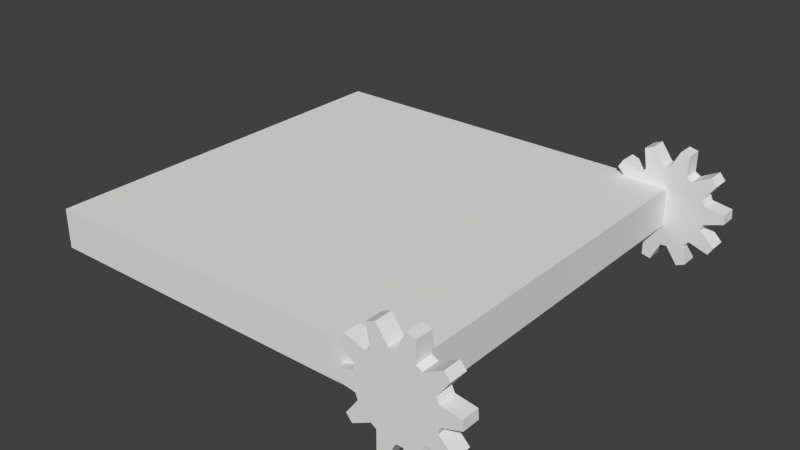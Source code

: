 # Source: trap_jump.blend  (saved by Blender 2.73.0; exported with 4.5.12 LTS)
import bpy
from mathutils import Matrix  # noqa: F401  (used for matrix-valued properties, if any)

bpy.ops.wm.read_factory_settings(use_empty=True)
scene = bpy.context.scene
scene.name = 'Scene'

# ---- collections
col_collection_1 = bpy.data.collections.new('Collection 1'); scene.collection.children.link(col_collection_1)

# ---- materials (node trees are filled in below, after node groups)
mat_material = bpy.data.materials.new('Material')
mat_material.alpha_threshold = 0.0
mat_material.use_transparent_shadow = False
mat_material.roughness = 0.5
mat_wood = bpy.data.materials.new('Wood')
mat_wood.alpha_threshold = 0.0
mat_wood.use_transparent_shadow = False
mat_wood.roughness = 0.5
mat_wood.line_color = (0.0, 0.0, 0.0, 1.0)
mat_material_001 = bpy.data.materials.new('Material.001')
mat_material_001.alpha_threshold = 0.0
mat_material_001.use_transparent_shadow = False
mat_material_001.roughness = 0.5

# ---- material node trees

# ---- world
world_world = bpy.data.worlds.new('World'); scene.world = world_world
world_world.color = (0.05088, 0.05088, 0.05088)
world_world.use_sun_shadow = False
world_world.sun_shadow_jitter_overblur = 0.0
world_world.cycles.sampling_method = 'MANUAL'
world_world.cycles.sample_map_resolution = 256

# ---- meshes
me_circle_000 = bpy.data.meshes.new('Circle.000')
me_circle_000.from_pydata([(1.0, -0.1, -1.0), (1.0, -0.1, 1.0), (-1.0, -0.1, 1.0), (-1.0, -0.1, -1.0), (1.0, 0.1, -1.0), (1.0, 0.1, 1.0), (-1.0, 0.1, 1.0), (-1.0, 0.1, -1.0), (1.0, 0.2035, -1.045), (0.9682, 0.201, -1.045), (0.9073, 0.2853, -1.045), (0.8638, 0.2673, -1.045), (0.8804, 0.1646, -1.045), (0.8561, 0.1439, -1.045), (0.7573, 0.1763, -1.045), (0.7327, 0.1362, -1.045), (0.8064, 0.06289, -1.045), (0.799, 0.03184, -1.045), (0.7, -9.455e-08, -1.045), (0.7037, -0.04693, -1.045), (0.8064, -0.06289, -1.045), (0.8187, -0.09239, -1.045), (0.7573, -0.1763, -1.045), (0.7879, -0.2121, -1.045), (0.8804, -0.1646, -1.045), (0.9076, -0.1813, -1.045), (0.9073, -0.2853, -1.045), (0.9531, -0.2963, -1.045), (1.0, -0.2035, -1.045), (1.032, -0.201, -1.045), (1.093, -0.2853, -1.045), (1.136, -0.2673, -1.045), (1.12, -0.1646, -1.045), (1.144, -0.1439, -1.045), (1.243, -0.1763, -1.045), (1.267, -0.1362, -1.045), (1.194, -0.06289, -1.045), (1.201, -0.03184, -1.045), (1.3, 3.871e-07, -1.045), (1.296, 0.04693, -1.045), (1.194, 0.06289, -1.045), (1.181, 0.09239, -1.045), (1.243, 0.1763, -1.045), (1.212, 0.2121, -1.045), (1.12, 0.1646, -1.045), (1.092, 0.1813, -1.045), (1.093, 0.2853, -1.045), (1.047, 0.2963, -1.045), (1.0, 0.2035, -0.955), (0.9682, 0.201, -0.955), (0.9073, 0.2853, -0.955), (0.8638, 0.2673, -0.955), (0.8804, 0.1646, -0.955), (0.8561, 0.1439, -0.955), (0.7573, 0.1763, -0.955), (0.7327, 0.1362, -0.955), (0.8064, 0.06289, -0.955), (0.799, 0.03184, -0.955), (0.7, -9.455e-08, -0.955), (0.7037, -0.04693, -0.955), (0.8064, -0.06289, -0.955), (0.8187, -0.09239, -0.955), (0.7573, -0.1763, -0.955), (0.7879, -0.2121, -0.955), (0.8804, -0.1646, -0.955), (0.9076, -0.1813, -0.955), (0.9073, -0.2853, -0.955), (0.9531, -0.2963, -0.955), (1.0, -0.2035, -0.955), (1.032, -0.201, -0.955), (1.093, -0.2853, -0.955), (1.136, -0.2673, -0.955), (1.12, -0.1646, -0.955), (1.144, -0.1439, -0.955), (1.243, -0.1763, -0.955), (1.267, -0.1362, -0.955), (1.194, -0.06289, -0.955), (1.201, -0.03184, -0.955), (1.3, 3.871e-07, -0.955), (1.296, 0.04693, -0.955), (1.194, 0.06289, -0.955), (1.181, 0.09239, -0.955), (1.243, 0.1763, -0.955), (1.212, 0.2121, -0.955), (1.12, 0.1646, -0.955), (1.092, 0.1813, -0.955), (1.093, 0.2853, -0.955), (1.047, 0.2963, -0.955), (1.0, 0.2035, 0.955), (0.9682, 0.201, 0.955), (0.9073, 0.2853, 0.955), (0.8638, 0.2673, 0.955), (0.8804, 0.1646, 0.955), (0.8561, 0.1439, 0.955), (0.7573, 0.1763, 0.955), (0.7327, 0.1362, 0.955), (0.8064, 0.06289, 0.955), (0.799, 0.03184, 0.955), (0.7, -7.132e-09, 0.955), (0.7037, -0.04693, 0.955), (0.8064, -0.06289, 0.955), (0.8187, -0.09239, 0.955), (0.7573, -0.1763, 0.955), (0.7879, -0.2121, 0.955), (0.8804, -0.1646, 0.955), (0.9076, -0.1813, 0.955), (0.9073, -0.2853, 0.955), (0.9531, -0.2963, 0.955), (1.0, -0.2035, 0.955), (1.032, -0.201, 0.955), (1.093, -0.2853, 0.955), (1.136, -0.2673, 0.955), (1.12, -0.1646, 0.955), (1.144, -0.1439, 0.955), (1.243, -0.1763, 0.955), (1.267, -0.1362, 0.955), (1.194, -0.06289, 0.955), (1.201, -0.03184, 0.955), (1.3, 4.745e-07, 0.955), (1.296, 0.04693, 0.955), (1.194, 0.06289, 0.955), (1.181, 0.09239, 0.955), (1.243, 0.1763, 0.955), (1.212, 0.2121, 0.955), (1.12, 0.1646, 0.955), (1.092, 0.1813, 0.955), (1.093, 0.2853, 0.955), (1.047, 0.2963, 0.955), (1.0, 0.2035, 1.045), (0.9682, 0.201, 1.045), (0.9073, 0.2853, 1.045), (0.8638, 0.2673, 1.045), (0.8804, 0.1646, 1.045), (0.8561, 0.1439, 1.045), (0.7573, 0.1763, 1.045), (0.7327, 0.1362, 1.045), (0.8064, 0.06289, 1.045), (0.799, 0.03184, 1.045), (0.7, -7.132e-09, 1.045), (0.7037, -0.04693, 1.045), (0.8064, -0.06289, 1.045), (0.8187, -0.09239, 1.045), (0.7573, -0.1763, 1.045), (0.7879, -0.2121, 1.045), (0.8804, -0.1646, 1.045), (0.9076, -0.1813, 1.045), (0.9073, -0.2853, 1.045), (0.9531, -0.2963, 1.045), (1.0, -0.2035, 1.045), (1.032, -0.201, 1.045), (1.093, -0.2853, 1.045), (1.136, -0.2673, 1.045), (1.12, -0.1646, 1.045), (1.144, -0.1439, 1.045), (1.243, -0.1763, 1.045), (1.267, -0.1362, 1.045), (1.194, -0.06289, 1.045), (1.201, -0.03184, 1.045), (1.3, 4.745e-07, 1.045), (1.296, 0.04693, 1.045), (1.194, 0.06289, 1.045), (1.181, 0.09239, 1.045), (1.243, 0.1763, 1.045), (1.212, 0.2121, 1.045), (1.12, 0.1646, 1.045), (1.092, 0.1813, 1.045), (1.093, 0.2853, 1.045), (1.047, 0.2963, 1.045)], [], [(0, 1, 2, 3), (4, 7, 6, 5), (0, 4, 5, 1), (1, 5, 6, 2), (2, 6, 7, 3), (4, 0, 3, 7), (17, 57, 56, 16), (34, 74, 73, 33), (39, 79, 78, 38), (22, 62, 61, 21), (44, 84, 83, 43), (27, 67, 66, 26), (10, 50, 49, 9), (32, 72, 71, 31), (15, 55, 54, 14), (37, 77, 76, 36), (20, 60, 59, 19), (25, 65, 64, 24), (42, 82, 81, 41), (47, 87, 86, 46), (13, 53, 52, 12), (30, 70, 69, 29), (35, 75, 74, 34), (18, 58, 57, 17), (40, 80, 79, 39), (23, 63, 62, 22), (45, 85, 84, 44), (28, 68, 67, 27), (11, 51, 50, 10), (33, 73, 72, 32), (16, 56, 55, 15), (21, 61, 60, 20), (38, 78, 77, 37), (43, 83, 82, 42), (9, 49, 48, 8), (26, 66, 65, 25), (8, 48, 87, 47), (31, 71, 70, 30), (14, 54, 53, 13), (36, 76, 75, 35), (19, 59, 58, 18), (41, 81, 80, 40), (24, 64, 63, 23), (46, 86, 85, 45), (29, 69, 68, 28), (12, 52, 51, 11), (49, 50, 51, 52, 53, 54, 55, 56, 57, 58, 59, 60, 61, 62, 63, 64, 65, 66, 67, 68, 69, 70, 71, 72, 73, 74, 75, 76, 77, 78, 79, 80, 81, 82, 83, 84, 85, 86, 87, 48), (9, 8, 47, 46, 45, 44, 43, 42, 41, 40, 39, 38, 37, 36, 35, 34, 33, 32, 31, 30, 29, 28, 27, 26, 25, 24, 23, 22, 21, 20, 19, 18, 17, 16, 15, 14, 13, 12, 11, 10), (97, 137, 136, 96), (114, 154, 153, 113), (119, 159, 158, 118), (102, 142, 141, 101), (124, 164, 163, 123), (107, 147, 146, 106), (90, 130, 129, 89), (112, 152, 151, 111), (95, 135, 134, 94), (117, 157, 156, 116), (100, 140, 139, 99), (105, 145, 144, 104), (122, 162, 161, 121), (127, 167, 166, 126), (93, 133, 132, 92), (110, 150, 149, 109), (115, 155, 154, 114), (98, 138, 137, 97), (120, 160, 159, 119), (103, 143, 142, 102), (125, 165, 164, 124), (108, 148, 147, 107), (91, 131, 130, 90), (113, 153, 152, 112), (96, 136, 135, 95), (101, 141, 140, 100), (118, 158, 157, 117), (123, 163, 162, 122), (89, 129, 128, 88), (106, 146, 145, 105), (88, 128, 167, 127), (111, 151, 150, 110), (94, 134, 133, 93), (116, 156, 155, 115), (99, 139, 138, 98), (121, 161, 160, 120), (104, 144, 143, 103), (126, 166, 165, 125), (109, 149, 148, 108), (92, 132, 131, 91), (129, 130, 131, 132, 133, 134, 135, 136, 137, 138, 139, 140, 141, 142, 143, 144, 145, 146, 147, 148, 149, 150, 151, 152, 153, 154, 155, 156, 157, 158, 159, 160, 161, 162, 163, 164, 165, 166, 167, 128), (89, 88, 127, 126, 125, 124, 123, 122, 121, 120, 119, 118, 117, 116, 115, 114, 113, 112, 111, 110, 109, 108, 107, 106, 105, 104, 103, 102, 101, 100, 99, 98, 97, 96, 95, 94, 93, 92, 91, 90)])
me_circle_000.polygons.foreach_set('material_index', [1, 1, 1, 1, 1, 1, 0, 0, 0, 0, 0, 0, 0, 0, 0, 0, 0, 0, 0, 0, 0, 0, 0, 0, 0, 0, 0, 0, 0, 0, 0, 0, 0, 0, 0, 0, 0, 0, 0, 0, 0, 0, 0, 0, 0, 0, 0, 0, 2, 2, 2, 2, 2, 2, 2, 2, 2, 2, 2, 2, 2, 2, 2, 2, 2, 2, 2, 2, 2, 2, 2, 2, 2, 2, 2, 2, 2, 2, 2, 2, 2, 2, 2, 2, 2, 2, 2, 2, 2, 2])
_uv = me_circle_000.uv_layers.new(name='UVMap')
_uv.uv.foreach_set('vector', [0.275, 0.5, 0.275, 0.25, 0.525, 0.25, 0.525, 0.5, 0.25, 0.5, 7.248e-05, 0.5, 7.245e-05, 0.25, 0.25, 0.25, 0.275, 0.5, 0.25, 0.5, 0.25, 0.25, 0.275, 0.25, 0.275, 0.25, 0.25, 0.25, 0.25, 7.245e-05, 0.275, 7.245e-05, 0.275, 0.9999, 0.25, 0.9999, 0.25, 0.75, 0.275, 0.75, 0.25, 0.5, 0.275, 0.5, 0.275, 0.75, 0.25, 0.75, 0.7291, 0.7561, 0.7291, 0.6791, 0.7025, 0.6791, 0.7025, 0.7561, 0.2834, 0.6183, 0.2063, 0.6183, 0.2063, 0.5337, 0.2834, 0.5337, 0.5003, 0.7453, 0.5003, 0.6682, 0.5405, 0.6682, 0.5405, 0.7453, 0.07735, 0.5436, 0.0003105, 0.5436, 0.0003105, 0.6154, 0.07735, 0.6154, 0.1571, 0.59, 0.1571, 0.5129, 0.07797, 0.5129, 0.07797, 0.59, 0.4605, 0.7453, 0.4605, 0.6682, 0.4997, 0.6682, 0.4997, 0.7453, 0.284, 0.7453, 0.284, 0.6682, 0.3561, 0.6682, 0.3561, 0.7453, 0.5003, 0.6676, 0.5003, 0.5906, 0.5882, 0.5906, 0.5882, 0.6676, 0.2834, 0.6989, 0.2063, 0.6989, 0.2063, 0.7333, 0.2834, 0.7333, 0.6753, 0.7561, 0.6753, 0.6791, 0.7019, 0.6791, 0.7019, 0.7561, 0.284, 0.6676, 0.284, 0.5906, 0.3719, 0.5906, 0.3719, 0.6676, 0.07735, 0.6154, 0.0003105, 0.6154, 0.0003105, 0.5921, 0.07735, 0.5921, 0.1086, 0.59, 0.1086, 0.5129, 0.1805, 0.5129, 0.1805, 0.59, 0.5803, 0.7453, 0.5803, 0.6682, 0.5411, 0.6682, 0.5411, 0.7453, 0.3048, 0.59, 0.3048, 0.5129, 0.284, 0.5129, 0.284, 0.59, 0.7398, 0.59, 0.7398, 0.5129, 0.6676, 0.5129, 0.6676, 0.59, 0.667, 0.7134, 0.5899, 0.7134, 0.5899, 0.6791, 0.667, 0.6791, 0.4496, 0.5906, 0.3726, 0.5906, 0.3726, 0.6753, 0.4496, 0.6753, 0.2057, 0.6676, 0.2057, 0.5906, 0.1178, 0.5906, 0.1178, 0.6676, 0.07735, 0.5129, 0.0003105, 0.5129, 0.0003105, 0.5436, 0.07735, 0.5436, 0.1805, 0.59, 0.1805, 0.5129, 0.1571, 0.5129, 0.1571, 0.59, 0.0003105, 0.7183, 0.0003105, 0.6413, 0.07973, 0.6413, 0.07973, 0.7183, 0.4496, 0.753, 0.4496, 0.6759, 0.4124, 0.6759, 0.4124, 0.753, 0.2834, 0.5337, 0.2063, 0.5337, 0.2063, 0.5129, 0.2834, 0.5129, 0.1178, 0.7453, 0.1178, 0.6682, 0.1809, 0.6682, 0.1809, 0.7453, 0.07735, 0.6154, 0.0003105, 0.6154, 0.0003105, 0.6407, 0.07735, 0.6407, 0.5899, 0.6784, 0.5899, 0.6014, 0.6747, 0.6014, 0.6747, 0.6784, 0.07797, 0.59, 0.07797, 0.5129, 0.1086, 0.5129, 0.1086, 0.59, 0.1171, 0.7453, 0.1171, 0.6682, 0.08989, 0.6682, 0.08989, 0.7453, 0.5893, 0.59, 0.5893, 0.5129, 0.5003, 0.5129, 0.5003, 0.59, 0.2834, 0.6189, 0.2063, 0.6189, 0.2063, 0.6983, 0.2834, 0.6983, 0.3726, 0.753, 0.3726, 0.6759, 0.4098, 0.6759, 0.4098, 0.753, 0.3893, 0.59, 0.3893, 0.5129, 0.3048, 0.5129, 0.3048, 0.59, 0.7384, 0.6784, 0.7384, 0.6014, 0.6753, 0.6014, 0.6753, 0.6784, 0.4997, 0.6676, 0.4997, 0.5906, 0.4595, 0.5906, 0.4595, 0.6676, 0.1805, 0.59, 0.1805, 0.5129, 0.2057, 0.5129, 0.2057, 0.59, 0.07735, 0.5921, 0.0003105, 0.5921, 0.0003105, 0.5129, 0.07735, 0.5129, 0.39, 0.59, 0.39, 0.5129, 0.479, 0.5129, 0.479, 0.59, 0.08989, 0.6676, 0.08989, 0.5906, 0.1171, 0.5906, 0.1171, 0.6676, 0.667, 0.5129, 0.5899, 0.5129, 0.5899, 0.6008, 0.667, 0.6008, 0.8985, 0.1653, 0.9872, 0.158, 0.9997, 0.1964, 0.9237, 0.2426, 0.9237, 0.27, 0.9997, 0.3162, 0.9872, 0.3546, 0.8985, 0.3473, 0.8825, 0.3694, 0.9168, 0.4516, 0.8842, 0.4752, 0.8167, 0.4172, 0.7907, 0.4257, 0.7701, 0.5123, 0.7299, 0.5123, 0.7093, 0.4257, 0.6833, 0.4172, 0.6158, 0.4752, 0.5832, 0.4516, 0.6175, 0.3694, 0.6015, 0.3473, 0.5128, 0.3546, 0.5003, 0.3162, 0.5763, 0.27, 0.5763, 0.2426, 0.5003, 0.1964, 0.5128, 0.158, 0.6015, 0.1653, 0.6175, 0.1432, 0.5832, 0.06104, 0.6158, 0.03736, 0.6833, 0.09536, 0.7093, 0.08692, 0.7299, 0.0003105, 0.7701, 0.0003107, 0.7907, 0.08692, 0.8167, 0.09536, 0.8842, 0.03736, 0.9168, 0.06104, 0.8825, 0.1432, 0.3985, 0.1653, 0.3825, 0.1432, 0.4168, 0.06104, 0.3842, 0.03736, 0.3167, 0.09536, 0.2907, 0.08692, 0.2701, 0.0003107, 0.2299, 0.0003105, 0.2093, 0.08692, 0.1833, 0.09536, 0.1158, 0.03736, 0.08323, 0.06104, 0.1175, 0.1432, 0.1015, 0.1653, 0.01276, 0.158, 0.0003106, 0.1964, 0.07634, 0.2426, 0.07634, 0.27, 0.0003105, 0.3162, 0.01276, 0.3546, 0.1015, 0.3473, 0.1175, 0.3694, 0.08323, 0.4516, 0.1158, 0.4752, 0.1833, 0.4172, 0.2093, 0.4257, 0.2299, 0.5123, 0.2701, 0.5123, 0.2907, 0.4257, 0.3167, 0.4172, 0.3842, 0.4752, 0.4168, 0.4516, 0.3825, 0.3694, 0.3985, 0.3473, 0.4872, 0.3546, 0.4997, 0.3162, 0.4237, 0.27, 0.4237, 0.2426, 0.4997, 0.1964, 0.4872, 0.158, 0.7291, 0.7561, 0.7291, 0.6791, 0.7025, 0.6791, 0.7025, 0.7561, 0.2834, 0.6183, 0.2063, 0.6183, 0.2063, 0.5337, 0.2834, 0.5337, 0.5003, 0.7453, 0.5003, 0.6682, 0.5405, 0.6682, 0.5405, 0.7453, 0.07735, 0.5436, 0.0003105, 0.5436, 0.0003105, 0.6154, 0.07735, 0.6154, 0.1571, 0.59, 0.1571, 0.5129, 0.07797, 0.5129, 0.07797, 0.59, 0.4605, 0.7453, 0.4605, 0.6682, 0.4997, 0.6682, 0.4997, 0.7453, 0.284, 0.7453, 0.284, 0.6682, 0.3561, 0.6682, 0.3561, 0.7453, 0.5003, 0.6676, 0.5003, 0.5906, 0.5882, 0.5906, 0.5882, 0.6676, 0.2834, 0.6989, 0.2063, 0.6989, 0.2063, 0.7333, 0.2834, 0.7333, 0.6753, 0.7561, 0.6753, 0.6791, 0.7019, 0.6791, 0.7019, 0.7561, 0.284, 0.6676, 0.284, 0.5906, 0.3719, 0.5906, 0.3719, 0.6676, 0.07735, 0.6154, 0.0003105, 0.6154, 0.0003105, 0.5921, 0.07735, 0.5921, 0.1086, 0.59, 0.1086, 0.5129, 0.1805, 0.5129, 0.1805, 0.59, 0.5803, 0.7453, 0.5803, 0.6682, 0.5411, 0.6682, 0.5411, 0.7453, 0.3048, 0.59, 0.3048, 0.5129, 0.284, 0.5129, 0.284, 0.59, 0.7398, 0.59, 0.7398, 0.5129, 0.6676, 0.5129, 0.6676, 0.59, 0.667, 0.7134, 0.5899, 0.7134, 0.5899, 0.6791, 0.667, 0.6791, 0.4496, 0.5906, 0.3726, 0.5906, 0.3726, 0.6753, 0.4496, 0.6753, 0.2057, 0.6676, 0.2057, 0.5906, 0.1178, 0.5906, 0.1178, 0.6676, 0.07735, 0.5129, 0.0003105, 0.5129, 0.0003105, 0.5436, 0.07735, 0.5436, 0.1805, 0.59, 0.1805, 0.5129, 0.1571, 0.5129, 0.1571, 0.59, 0.0003105, 0.7183, 0.0003105, 0.6413, 0.07973, 0.6413, 0.07973, 0.7183, 0.4496, 0.753, 0.4496, 0.6759, 0.4124, 0.6759, 0.4124, 0.753, 0.2834, 0.5337, 0.2063, 0.5337, 0.2063, 0.5129, 0.2834, 0.5129, 0.1178, 0.7453, 0.1178, 0.6682, 0.1809, 0.6682, 0.1809, 0.7453, 0.07735, 0.6154, 0.0003105, 0.6154, 0.0003105, 0.6407, 0.07735, 0.6407, 0.5899, 0.6784, 0.5899, 0.6014, 0.6747, 0.6014, 0.6747, 0.6784, 0.07797, 0.59, 0.07797, 0.5129, 0.1086, 0.5129, 0.1086, 0.59, 0.1171, 0.7453, 0.1171, 0.6682, 0.08989, 0.6682, 0.08989, 0.7453, 0.5893, 0.59, 0.5893, 0.5129, 0.5003, 0.5129, 0.5003, 0.59, 0.2834, 0.6189, 0.2063, 0.6189, 0.2063, 0.6983, 0.2834, 0.6983, 0.3726, 0.753, 0.3726, 0.6759, 0.4098, 0.6759, 0.4098, 0.753, 0.3893, 0.59, 0.3893, 0.5129, 0.3048, 0.5129, 0.3048, 0.59, 0.7384, 0.6784, 0.7384, 0.6014, 0.6753, 0.6014, 0.6753, 0.6784, 0.4997, 0.6676, 0.4997, 0.5906, 0.4595, 0.5906, 0.4595, 0.6676, 0.1805, 0.59, 0.1805, 0.5129, 0.2057, 0.5129, 0.2057, 0.59, 0.07735, 0.5921, 0.0003105, 0.5921, 0.0003105, 0.5129, 0.07735, 0.5129, 0.39, 0.59, 0.39, 0.5129, 0.479, 0.5129, 0.479, 0.59, 0.08989, 0.6676, 0.08989, 0.5906, 0.1171, 0.5906, 0.1171, 0.6676, 0.667, 0.5129, 0.5899, 0.5129, 0.5899, 0.6008, 0.667, 0.6008, 0.8985, 0.1653, 0.9872, 0.158, 0.9997, 0.1964, 0.9237, 0.2426, 0.9237, 0.27, 0.9997, 0.3162, 0.9872, 0.3546, 0.8985, 0.3473, 0.8825, 0.3694, 0.9168, 0.4516, 0.8842, 0.4752, 0.8167, 0.4172, 0.7907, 0.4257, 0.7701, 0.5123, 0.7299, 0.5123, 0.7093, 0.4257, 0.6833, 0.4172, 0.6158, 0.4752, 0.5832, 0.4516, 0.6175, 0.3694, 0.6015, 0.3473, 0.5128, 0.3546, 0.5003, 0.3162, 0.5763, 0.27, 0.5763, 0.2426, 0.5003, 0.1964, 0.5128, 0.158, 0.6015, 0.1653, 0.6175, 0.1432, 0.5832, 0.06104, 0.6158, 0.03736, 0.6833, 0.09536, 0.7093, 0.08692, 0.7299, 0.0003105, 0.7701, 0.0003107, 0.7907, 0.08692, 0.8167, 0.09536, 0.8842, 0.03736, 0.9168, 0.06104, 0.8825, 0.1432, 0.3985, 0.1653, 0.3825, 0.1432, 0.4168, 0.06104, 0.3842, 0.03736, 0.3167, 0.09536, 0.2907, 0.08692, 0.2701, 0.0003107, 0.2299, 0.0003105, 0.2093, 0.08692, 0.1833, 0.09536, 0.1158, 0.03736, 0.08323, 0.06104, 0.1175, 0.1432, 0.1015, 0.1653, 0.01276, 0.158, 0.0003106, 0.1964, 0.07634, 0.2426, 0.07634, 0.27, 0.0003105, 0.3162, 0.01276, 0.3546, 0.1015, 0.3473, 0.1175, 0.3694, 0.08323, 0.4516, 0.1158, 0.4752, 0.1833, 0.4172, 0.2093, 0.4257, 0.2299, 0.5123, 0.2701, 0.5123, 0.2907, 0.4257, 0.3167, 0.4172, 0.3842, 0.4752, 0.4168, 0.4516, 0.3825, 0.3694, 0.3985, 0.3473, 0.4872, 0.3546, 0.4997, 0.3162, 0.4237, 0.27, 0.4237, 0.2426, 0.4997, 0.1964, 0.4872, 0.158])
me_circle_000.materials.append(mat_material)
me_circle_000.materials.append(mat_wood)
me_circle_000.materials.append(mat_material_001)
me_circle_000.use_remesh_preserve_volume = False
me_circle_000.use_remesh_preserve_attributes = False
me_circle_000.use_mirror_vertex_groups = False
me_circle_000.update()
arm_armature = bpy.data.armatures.new('Armature')  # bones are not reproduced

# ---- objects
ob_armature = bpy.data.objects.new('Armature', arm_armature)
ob_cog_001 = bpy.data.objects.new('Cog.001', me_circle_000)

# ---- transforms, parenting, visibility, modifiers, constraints
ob_armature.location = (1.0, 0.0, 0.0)
ob_armature.rotation_euler = (0.0, -1.571, 0.0)
ob_armature.show_in_front = True
ob_armature.lineart.crease_threshold = 0.0
ob_cog_001.parent = ob_armature
ob_cog_001.matrix_parent_inverse = Matrix(((-4.371e-08, 0.0, 1.0, 4.371e-08), (0.0, 1.0, 0.0, 0.0), (-1.0, 0.0, -4.371e-08, 1.0), (0.0, 0.0, 0.0, 1.0)))
ob_cog_001.location = (0.0, 0.0, 3.553e-15)
ob_cog_001.rotation_euler = (1.571, -0.0, 0.0)
ob_cog_001.lineart.crease_threshold = 0.0
_vg = ob_cog_001.vertex_groups.new(name='Group')
_vg.add([0, 1, 2, 3, 4, 5, 6, 7, 8, 9, 10, 11, 12, 13, 14, 15, 16, 17, 18, 19, 20, 21, 22, 23, 24, 25, 26, 27, 28, 29, 30, 31, 32, 33, 34, 35, 36, 37, 38, 39, 40, 41, 42, 43, 44, 45, 46, 47, 48, 49, 50, 51, 52, 53, 54, 55, 56, 57, 58, 59, 60, 61, 62, 63, 64, 65, 66, 67, 68, 69, 70, 71, 72, 73, 74, 75, 76, 77, 78, 79, 80, 81, 82, 83, 84, 85, 86, 87, 88, 89, 90, 91, 92, 93, 94, 95, 96, 97, 98, 99, 100, 101, 102, 103, 104, 105, 106, 107, 108, 109, 110, 111, 112, 113, 114, 115, 116, 117, 118, 119, 120, 121, 122, 123, 124, 125, 126, 127, 128, 129, 130, 131, 132, 133, 134, 135, 136, 137, 138, 139, 140, 141, 142, 143, 144, 145, 146, 147, 148, 149, 150, 151, 152, 153, 154, 155, 156, 157, 158, 159, 160, 161, 162, 163, 164, 165, 166, 167], 1.0, 'REPLACE')
_vg = ob_cog_001.vertex_groups.new(name='Bone')
for _i, _w in zip([0, 1, 2, 3, 4, 5, 6, 7, 8, 9, 10, 11, 12, 13, 14, 15, 16, 17, 18, 19, 20, 21, 22, 23, 24, 25, 26, 27, 28, 29, 30, 31, 32, 33, 34, 35, 36, 37, 38, 39, 40, 41, 42, 43, 44, 45, 46, 47, 48, 49, 50, 51, 52, 53, 54, 55, 56, 57, 58, 59, 60, 61, 62, 63, 64, 65, 66, 67, 68, 69, 70, 71, 72, 73, 74, 75, 76, 77, 78, 79, 80, 81, 82, 83, 84, 85, 86, 87, 88, 89, 90, 91, 92, 93, 94, 95, 96, 97, 98, 99, 100, 101, 102, 103, 104, 105, 106, 107, 108, 109, 110, 111, 112, 113, 114, 115, 116, 117, 118, 119, 120, 121, 122, 123, 124, 125, 126, 127, 128, 129, 130, 131, 132, 133, 134, 135, 136, 137, 138, 139, 140, 141, 142, 143, 144, 145, 146, 147, 148, 149, 150, 151, 152, 153, 154, 155, 156, 157, 158, 159, 160, 161, 162, 163, 164, 165, 166, 167], [1.0, 1.0, 1.0, 1.0, 1.0, 1.0, 1.0, 1.0, 1.0, 1.0, 1.0, 1.0, 1.0, 1.0, 1.0, 1.0, 1.0, 1.0, 1.0, 1.0, 1.0, 1.0, 1.0, 1.0, 1.0, 1.0, 1.0, 1.0, 1.0, 1.0, 1.0, 1.0, 1.0, 1.0, 1.0, 1.0, 1.0, 1.0, 1.0, 1.0, 1.0, 1.0, 1.0, 1.0, 1.0, 1.0, 1.0, 1.0, 1.0, 1.0, 1.0, 1.0, 1.0, 1.0, 1.0, 1.0, 1.0, 1.0, 1.0, 1.0, 1.0, 1.0, 1.0, 1.0, 1.0, 1.0, 1.0, 1.0, 1.0, 1.0, 1.0, 1.0, 1.0, 1.0, 1.0, 1.0, 1.0, 1.0, 1.0, 1.0, 1.0, 1.0, 1.0, 1.0, 1.0, 1.0, 1.0, 1.0, 1.0, 1.0, 1.0, 1.0, 1.0, 1.0, 1.0, 1.0, 1.0, 1.0, 1.0, 1.0, 1.0, 1.0, 1.0, 1.0, 1.0, 1.0, 1.0, 1.0, 1.0, 1.0, 1.0, 1.0, 1.0, 1.0, 1.0, 1.0, 1.0, 1.0, 1.0, 1.0, 1.0, 1.0, 1.0, 1.0, 1.0, 1.0, 1.0, 1.0, 1.0, 1.0, 1.0, 1.0, 1.0, 1.0, 1.0, 1.0, 1.0, 1.0, 1.0, 1.0, 1.0, 1.0, 1.0, 1.0, 1.0, 1.0, 1.0, 1.0, 1.0, 1.0, 1.0, 1.0, 1.0, 1.0, 1.0, 1.0, 1.0, 1.0, 1.0, 1.0, 1.0, 1.0, 1.0, 1.0, 1.0, 1.0, 1.0, 1.0]): _vg.add([_i], _w, 'REPLACE')
_m = ob_cog_001.modifiers.new('Armature', 'ARMATURE')
_m.object = ob_armature

# ---- collection membership
col_collection_1.objects.link(ob_armature)
col_collection_1.objects.link(ob_cog_001)

# ---- scene / render settings (as saved in the file)
scene.frame_start = 1; scene.frame_end = 250; scene.frame_set(1)
scene.render.engine = 'BLENDER_EEVEE_NEXT'
scene.render.resolution_percentage = 50
scene.render.dither_intensity = 0.0
scene.cycles.use_denoising = False
scene.cycles.samples = 10
scene.cycles.sampling_pattern = 'TABULATED_SOBOL'
scene.cycles.light_sampling_threshold = 0.0
scene.cycles.use_adaptive_sampling = False
scene.cycles.use_light_tree = False
scene.cycles.blur_glossy = 0.0
scene.cycles.pixel_filter_type = 'GAUSSIAN'
scene.cycles.sample_clamp_indirect = 0.0
scene.view_settings.view_transform = 'Standard'
bpy.context.view_layer.update()

# ---- added for rendering (the .blend has no active camera and no usable light): camera, sun
cam_auto = bpy.data.cameras.new('AutoCamera')
cam_auto.lens = 50.0
cam_auto.sensor_width = 36.0
cam_auto.clip_end = 1000.0
ob_auto_camera = bpy.data.objects.new('AutoCamera', cam_auto)
scene.collection.objects.link(ob_auto_camera)
ob_auto_camera.location = (3.07718, -3.51277, 2.34185)
ob_auto_camera.rotation_euler = (1.09748, -7.21219e-08, 0.694738)
scene.camera = ob_auto_camera
light_auto_sun = bpy.data.lights.new('AutoSun', 'SUN')
light_auto_sun.energy = 3.0
light_auto_sun.angle = 0.0523599
ob_auto_sun = bpy.data.objects.new('AutoSun', light_auto_sun)
scene.collection.objects.link(ob_auto_sun)
ob_auto_sun.rotation_euler = (0.872665, 0.174533, 0.523599)
bpy.context.view_layer.update()
